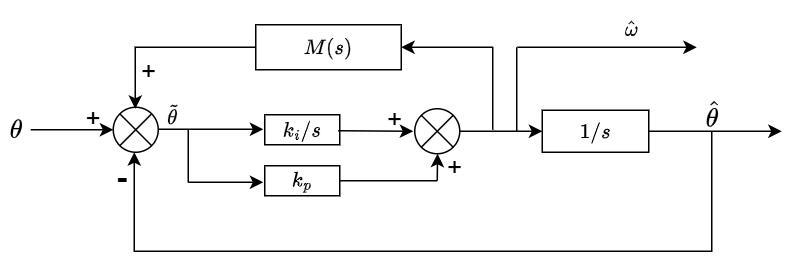

The diagram above was exported from draw.io. Its source (the exported page's mxGraphModel, read from the mxfile embedded in the PNG):
<mxGraphModel dx="595" dy="358" grid="0" gridSize="10" guides="1" tooltips="1" connect="1" arrows="1" fold="1" page="1" pageScale="1" pageWidth="827" pageHeight="1169" math="1" shadow="0">
  <root>
    <mxCell id="0" />
    <mxCell id="1" parent="0" />
    <mxCell id="B8XZGfVuFWy0DlowgU1N-71" value="" style="edgeStyle=orthogonalEdgeStyle;rounded=0;orthogonalLoop=1;jettySize=auto;html=1;" parent="1" source="B8XZGfVuFWy0DlowgU1N-5" target="B8XZGfVuFWy0DlowgU1N-7" edge="1">
      <mxGeometry relative="1" as="geometry" />
    </mxCell>
    <mxCell id="B8XZGfVuFWy0DlowgU1N-5" value="&lt;font style=&quot;font-size: 15px;&quot;&gt;$$\theta$$&lt;/font&gt;" style="text;html=1;align=center;verticalAlign=middle;whiteSpace=wrap;rounded=0;" parent="1" vertex="1">
      <mxGeometry x="225" y="203" width="20" height="24" as="geometry" />
    </mxCell>
    <mxCell id="B8XZGfVuFWy0DlowgU1N-7" value="" style="shape=sumEllipse;perimeter=ellipsePerimeter;whiteSpace=wrap;html=1;backgroundOutline=1;" parent="1" vertex="1">
      <mxGeometry x="300" y="200" width="30" height="30" as="geometry" />
    </mxCell>
    <mxCell id="B8XZGfVuFWy0DlowgU1N-23" value="" style="endArrow=classic;html=1;rounded=0;" parent="1" edge="1">
      <mxGeometry width="50" height="50" relative="1" as="geometry">
        <mxPoint x="330" y="214.66" as="sourcePoint" />
        <mxPoint x="400" y="214.66" as="targetPoint" />
      </mxGeometry>
    </mxCell>
    <mxCell id="B8XZGfVuFWy0DlowgU1N-26" value="$$k_i / s$$" style="rounded=0;whiteSpace=wrap;html=1;" parent="1" vertex="1">
      <mxGeometry x="401" y="205" width="50" height="20" as="geometry" />
    </mxCell>
    <mxCell id="B8XZGfVuFWy0DlowgU1N-30" value="" style="endArrow=classic;html=1;rounded=0;" parent="1" edge="1">
      <mxGeometry width="50" height="50" relative="1" as="geometry">
        <mxPoint x="350" y="250" as="sourcePoint" />
        <mxPoint x="400" y="250" as="targetPoint" />
      </mxGeometry>
    </mxCell>
    <mxCell id="B8XZGfVuFWy0DlowgU1N-32" value="" style="endArrow=none;html=1;rounded=0;" parent="1" edge="1">
      <mxGeometry width="50" height="50" relative="1" as="geometry">
        <mxPoint x="350" y="250" as="sourcePoint" />
        <mxPoint x="350" y="215" as="targetPoint" />
      </mxGeometry>
    </mxCell>
    <mxCell id="B8XZGfVuFWy0DlowgU1N-38" value="$$k_p$$" style="rounded=0;whiteSpace=wrap;html=1;" parent="1" vertex="1">
      <mxGeometry x="401" y="239" width="50" height="20" as="geometry" />
    </mxCell>
    <mxCell id="B8XZGfVuFWy0DlowgU1N-63" value="" style="edgeStyle=orthogonalEdgeStyle;rounded=0;orthogonalLoop=1;jettySize=auto;html=1;" parent="1" source="B8XZGfVuFWy0DlowgU1N-40" target="B8XZGfVuFWy0DlowgU1N-59" edge="1">
      <mxGeometry relative="1" as="geometry" />
    </mxCell>
    <mxCell id="B8XZGfVuFWy0DlowgU1N-40" value="" style="shape=sumEllipse;perimeter=ellipsePerimeter;whiteSpace=wrap;html=1;backgroundOutline=1;" parent="1" vertex="1">
      <mxGeometry x="501" y="201" width="30" height="30" as="geometry" />
    </mxCell>
    <mxCell id="B8XZGfVuFWy0DlowgU1N-41" value="" style="endArrow=classic;html=1;rounded=0;" parent="1" edge="1">
      <mxGeometry width="50" height="50" relative="1" as="geometry">
        <mxPoint x="450" y="215.66" as="sourcePoint" />
        <mxPoint x="500" y="216" as="targetPoint" />
      </mxGeometry>
    </mxCell>
    <mxCell id="B8XZGfVuFWy0DlowgU1N-53" value="" style="endArrow=classic;html=1;rounded=0;entryX=0.603;entryY=-0.008;entryDx=0;entryDy=0;entryPerimeter=0;" parent="1" edge="1">
      <mxGeometry width="50" height="50" relative="1" as="geometry">
        <mxPoint x="516" y="249" as="sourcePoint" />
        <mxPoint x="516.1979999999999" y="230.99999999999997" as="targetPoint" />
      </mxGeometry>
    </mxCell>
    <mxCell id="B8XZGfVuFWy0DlowgU1N-57" value="" style="endArrow=none;html=1;rounded=0;miterlimit=2;" parent="1" edge="1">
      <mxGeometry width="50" height="50" relative="1" as="geometry">
        <mxPoint x="451" y="249" as="sourcePoint" />
        <mxPoint x="516" y="249" as="targetPoint" />
      </mxGeometry>
    </mxCell>
    <mxCell id="B8XZGfVuFWy0DlowgU1N-80" style="edgeStyle=orthogonalEdgeStyle;rounded=0;orthogonalLoop=1;jettySize=auto;html=1;" parent="1" source="B8XZGfVuFWy0DlowgU1N-59" edge="1">
      <mxGeometry relative="1" as="geometry">
        <mxPoint x="745.6295753761574" y="216" as="targetPoint" />
      </mxGeometry>
    </mxCell>
    <mxCell id="B8XZGfVuFWy0DlowgU1N-59" value="$$1/s$$" style="rounded=0;whiteSpace=wrap;html=1;" parent="1" vertex="1">
      <mxGeometry x="586" y="202" width="71" height="28" as="geometry" />
    </mxCell>
    <mxCell id="B8XZGfVuFWy0DlowgU1N-72" value="$$\tilde{\theta}$$" style="text;html=1;align=center;verticalAlign=middle;resizable=0;points=[];autosize=1;strokeColor=none;fillColor=none;" parent="1" vertex="1">
      <mxGeometry x="285" y="192" width="108" height="26" as="geometry" />
    </mxCell>
    <mxCell id="B8XZGfVuFWy0DlowgU1N-75" value="" style="endArrow=classic;html=1;rounded=0;" parent="1" edge="1">
      <mxGeometry width="50" height="50" relative="1" as="geometry">
        <mxPoint x="569.5" y="160" as="sourcePoint" />
        <mxPoint x="689" y="160" as="targetPoint" />
      </mxGeometry>
    </mxCell>
    <mxCell id="B8XZGfVuFWy0DlowgU1N-78" value="" style="endArrow=none;html=1;rounded=0;" parent="1" edge="1">
      <mxGeometry width="50" height="50" relative="1" as="geometry">
        <mxPoint x="569" y="216" as="sourcePoint" />
        <mxPoint x="569" y="160" as="targetPoint" />
      </mxGeometry>
    </mxCell>
    <mxCell id="B8XZGfVuFWy0DlowgU1N-79" value="$$\hat{\omega}$$" style="text;html=1;align=center;verticalAlign=middle;resizable=0;points=[];autosize=1;strokeColor=none;fillColor=none;" parent="1" vertex="1">
      <mxGeometry x="588" y="135" width="113" height="26" as="geometry" />
    </mxCell>
    <mxCell id="B8XZGfVuFWy0DlowgU1N-82" value="&lt;font style=&quot;font-size: 15px;&quot;&gt;$$\hat{\theta}$$&lt;/font&gt;" style="text;html=1;align=center;verticalAlign=middle;whiteSpace=wrap;rounded=0;" parent="1" vertex="1">
      <mxGeometry x="669" y="190" width="60" height="30" as="geometry" />
    </mxCell>
    <mxCell id="B8XZGfVuFWy0DlowgU1N-87" style="edgeStyle=orthogonalEdgeStyle;rounded=0;orthogonalLoop=1;jettySize=auto;html=1;entryX=0.5;entryY=1;entryDx=0;entryDy=0;" parent="1" target="B8XZGfVuFWy0DlowgU1N-7" edge="1">
      <mxGeometry relative="1" as="geometry">
        <mxPoint x="313.9394050366951" y="234.0909127900095" as="targetPoint" />
        <mxPoint x="699" y="216" as="sourcePoint" />
        <Array as="points">
          <mxPoint x="699" y="296" />
          <mxPoint x="314" y="296" />
          <mxPoint x="314" y="230" />
        </Array>
      </mxGeometry>
    </mxCell>
    <mxCell id="B8XZGfVuFWy0DlowgU1N-88" value="&lt;font style=&quot;font-size: 17px;&quot;&gt;+&lt;/font&gt;" style="text;html=1;align=center;verticalAlign=middle;resizable=0;points=[];autosize=1;strokeColor=none;fillColor=none;" parent="1" vertex="1">
      <mxGeometry x="272" y="192" width="28" height="32" as="geometry" />
    </mxCell>
    <mxCell id="B8XZGfVuFWy0DlowgU1N-89" value="&lt;b&gt;&lt;font style=&quot;font-size: 21px;&quot;&gt;-&lt;/font&gt;&lt;/b&gt;" style="text;html=1;align=center;verticalAlign=middle;resizable=0;points=[];autosize=1;strokeColor=none;fillColor=none;" parent="1" vertex="1">
      <mxGeometry x="292" y="227" width="25" height="37" as="geometry" />
    </mxCell>
    <mxCell id="B8XZGfVuFWy0DlowgU1N-90" value="&lt;font style=&quot;font-size: 17px;&quot;&gt;+&lt;/font&gt;" style="text;html=1;align=center;verticalAlign=middle;resizable=0;points=[];autosize=1;strokeColor=none;fillColor=none;" parent="1" vertex="1">
      <mxGeometry x="473" y="193" width="28" height="32" as="geometry" />
    </mxCell>
    <mxCell id="B8XZGfVuFWy0DlowgU1N-91" value="&lt;font style=&quot;font-size: 17px;&quot;&gt;+&lt;/font&gt;" style="text;html=1;align=center;verticalAlign=middle;resizable=0;points=[];autosize=1;strokeColor=none;fillColor=none;" parent="1" vertex="1">
      <mxGeometry x="513" y="225" width="28" height="32" as="geometry" />
    </mxCell>
    <mxCell id="iQ-2PclpwHIXjgHSeme4-1" value="$$M(s)$$" style="rounded=0;whiteSpace=wrap;html=1;" parent="1" vertex="1">
      <mxGeometry x="395" y="145" width="97" height="30" as="geometry" />
    </mxCell>
    <mxCell id="iQ-2PclpwHIXjgHSeme4-4" value="" style="endArrow=classic;html=1;rounded=0;entryX=1;entryY=0.5;entryDx=0;entryDy=0;" parent="1" target="iQ-2PclpwHIXjgHSeme4-1" edge="1">
      <mxGeometry width="50" height="50" relative="1" as="geometry">
        <mxPoint x="553" y="160" as="sourcePoint" />
        <mxPoint x="553" y="116" as="targetPoint" />
      </mxGeometry>
    </mxCell>
    <mxCell id="iQ-2PclpwHIXjgHSeme4-6" value="" style="endArrow=none;html=1;rounded=0;" parent="1" edge="1">
      <mxGeometry width="50" height="50" relative="1" as="geometry">
        <mxPoint x="553" y="215" as="sourcePoint" />
        <mxPoint x="553" y="160" as="targetPoint" />
      </mxGeometry>
    </mxCell>
    <mxCell id="iQ-2PclpwHIXjgHSeme4-7" style="edgeStyle=orthogonalEdgeStyle;rounded=0;orthogonalLoop=1;jettySize=auto;html=1;exitX=0;exitY=0.5;exitDx=0;exitDy=0;entryX=0.275;entryY=0.346;entryDx=0;entryDy=0;entryPerimeter=0;" parent="1" source="iQ-2PclpwHIXjgHSeme4-1" target="B8XZGfVuFWy0DlowgU1N-72" edge="1">
      <mxGeometry relative="1" as="geometry" />
    </mxCell>
    <mxCell id="iQ-2PclpwHIXjgHSeme4-9" value="&lt;font style=&quot;font-size: 17px;&quot;&gt;+&lt;/font&gt;" style="text;html=1;align=center;verticalAlign=middle;resizable=0;points=[];autosize=1;strokeColor=none;fillColor=none;" parent="1" vertex="1">
      <mxGeometry x="309" y="161" width="28" height="32" as="geometry" />
    </mxCell>
  </root>
</mxGraphModel>